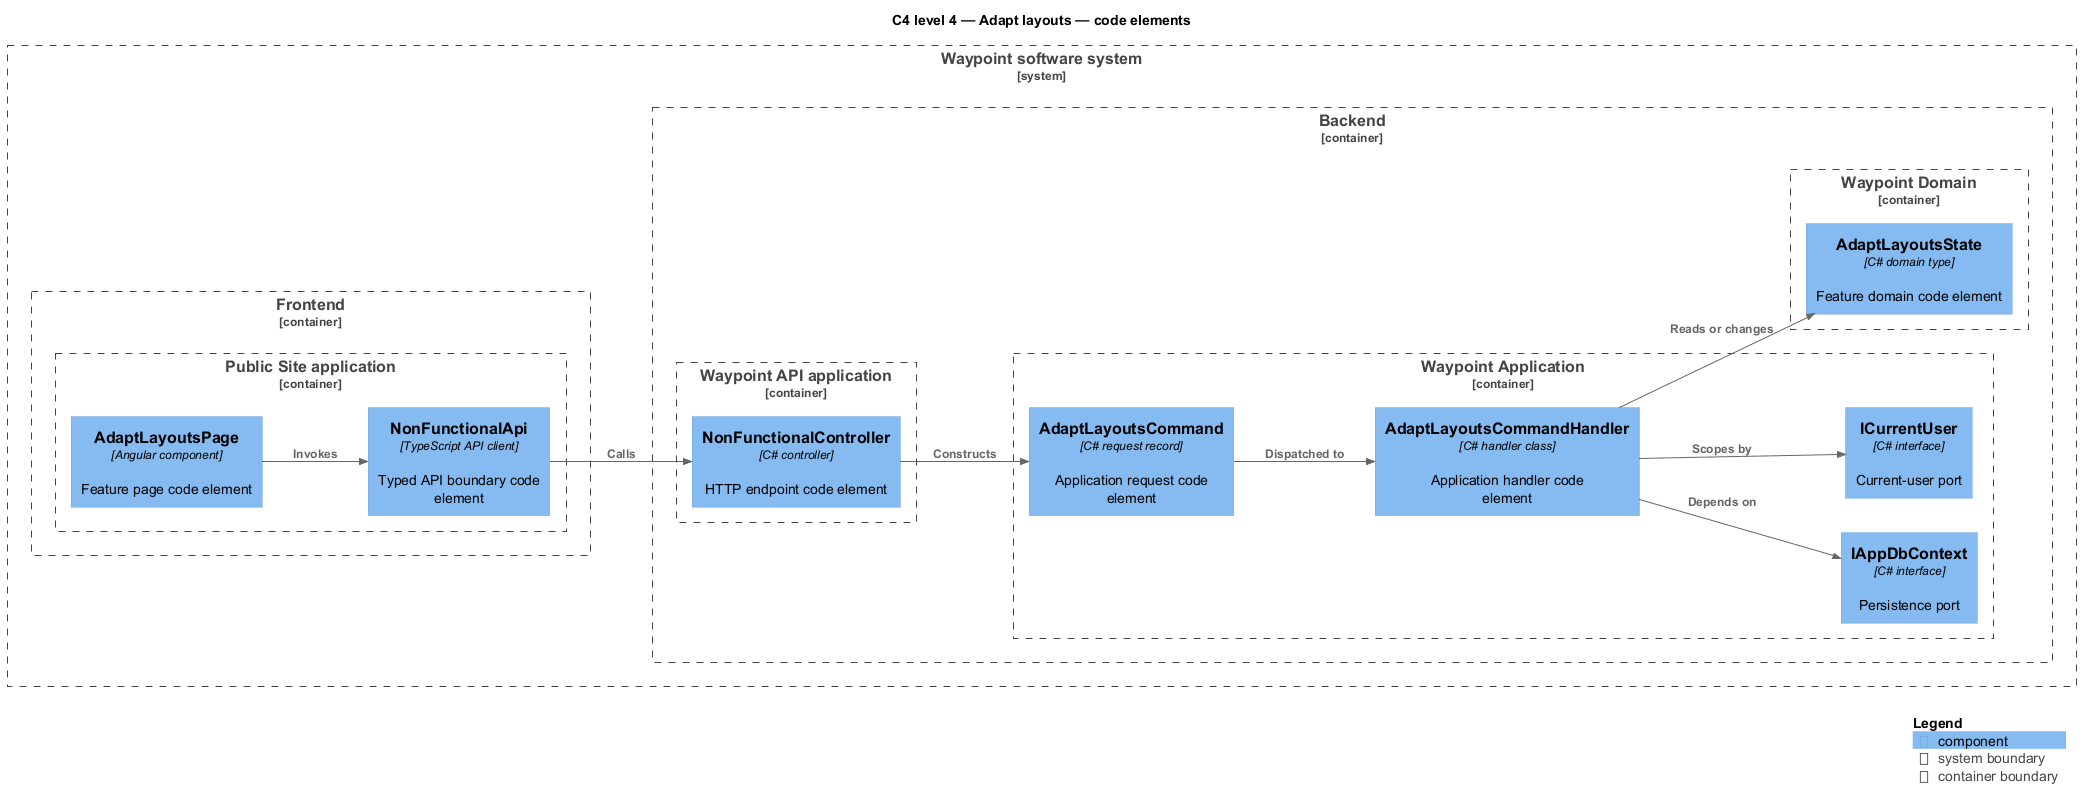

The diagram above was rendered by PlantUML. Its source (embedded in the PNG):
@startuml
!include <C4/C4_Component>
LAYOUT_LEFT_RIGHT()
title C4 level 4 — Adapt layouts — code elements
System_Boundary(waypoint, "Waypoint software system") {
  Container_Boundary(frontend, "Frontend") {
    Container_Boundary(frontend_app, "Public Site application") {
      Component(page, "AdaptLayoutsPage", "Angular component", "Feature page code element")
      Component(client, "NonFunctionalApi", "TypeScript API client", "Typed API boundary code element")
    }
  }
  Container_Boundary(backend, "Backend") {
    Container_Boundary(api_app, "Waypoint API application") {
      Component(controller, "NonFunctionalController", "C# controller", "HTTP endpoint code element")
    }
    Container_Boundary(application, "Waypoint Application") {
      Component(request, "AdaptLayoutsCommand", "C# request record", "Application request code element")
      Component(handler, "AdaptLayoutsCommandHandler", "C# handler class", "Application handler code element")
      Component(dbport, "IAppDbContext", "C# interface", "Persistence port")
      Component(current, "ICurrentUser", "C# interface", "Current-user port")
    }
    Container_Boundary(domain, "Waypoint Domain") {
      Component(entity, "AdaptLayoutsState", "C# domain type", "Feature domain code element")
    }
  }
}
Rel(page, client, "Invokes")
Rel(client, controller, "Calls")
Rel(controller, request, "Constructs")
Rel(request, handler, "Dispatched to")
Rel(handler, dbport, "Depends on")
Rel(handler, current, "Scopes by")
Rel(handler, entity, "Reads or changes")
SHOW_LEGEND()
@enduml